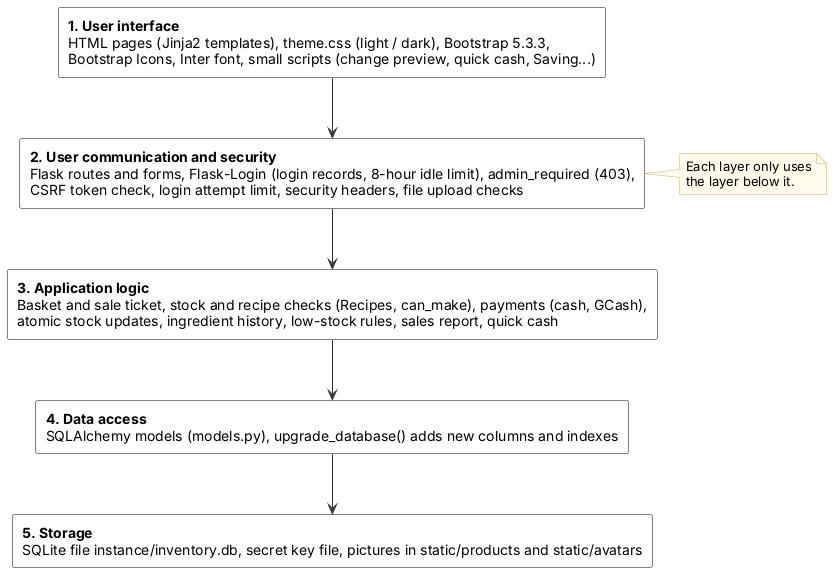

The diagram above was rendered by PlantUML. Its source (embedded in the PNG):
@startuml
' Software architecture: layers of the system - Inventory & POS System v0.20.5 (report, Lecture 6; drawn 2026-10-14)
' Edit: paste into draw.io (Arrange > Insert > Advanced > PlantUML) or planttext.com
skinparam defaultFontName Arial
skinparam shadowing false
skinparam ArrowColor #333333
skinparam rectangle {
  BackgroundColor White
  BorderColor Black
}
skinparam usecase {
  BackgroundColor White
  BorderColor Black
}
skinparam class {
  BackgroundColor White
  BorderColor Black
  HeaderBackgroundColor #E6F1EE
}
skinparam activity {
  BackgroundColor White
  BorderColor Black
}
skinparam state {
  BackgroundColor White
  BorderColor Black
}
skinparam sequence {
  ParticipantBackgroundColor White
  ParticipantBorderColor Black
  LifeLineBorderColor #888888
  ActorBorderColor Black
  ActorBackgroundColor White
}
skinparam note {
  BackgroundColor #FFFBEA
  BorderColor #C9B458
}
skinparam swimlaneWidth same
hide circle

skinparam rectangle {
  BackgroundColor White
  BorderColor Black
}
rectangle "<b>1. User interface</b>\nHTML pages (Jinja2 templates), theme.css (light / dark), Bootstrap 5.3.3,\nBootstrap Icons, Inter font, small scripts (change preview, quick cash, Saving...)" as ui
rectangle "<b>2. User communication and security</b>\nFlask routes and forms, Flask-Login (login records, 8-hour idle limit), admin_required (403),\nCSRF token check, login attempt limit, security headers, file upload checks" as sec
rectangle "<b>3. Application logic</b>\nBasket and sale ticket, stock and recipe checks (Recipes, can_make), payments (cash, GCash),\natomic stock updates, ingredient history, low-stock rules, sales report, quick cash" as logic
rectangle "<b>4. Data access</b>\nSQLAlchemy models (models.py), upgrade_database() adds new columns and indexes" as data
rectangle "<b>5. Storage</b>\nSQLite file instance/inventory.db, secret key file, pictures in static/products and static/avatars" as store
ui -down-> sec
sec -down-> logic
logic -down-> data
data -down-> store
note right of sec
  Each layer only uses
  the layer below it.
end note
@enduml